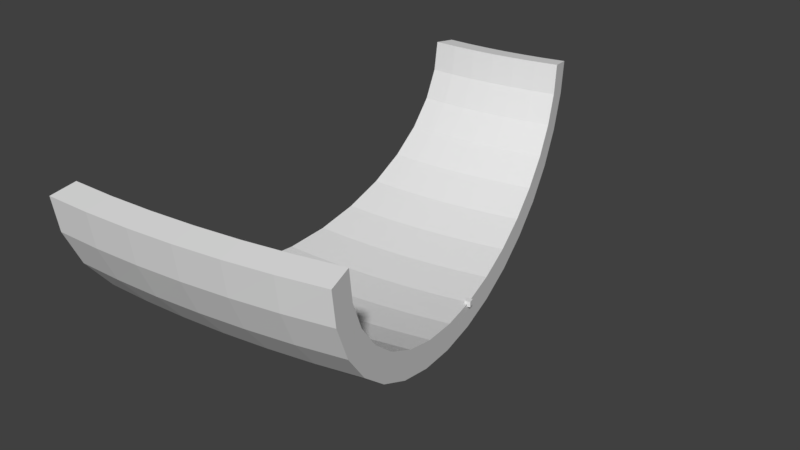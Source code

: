 # Source: left.blend  (saved by Blender 2.79.0; exported with 4.5.12 LTS)
import bpy
from mathutils import Matrix  # noqa: F401  (used for matrix-valued properties, if any)

bpy.ops.wm.read_factory_settings(use_empty=True)
scene = bpy.context.scene
scene.name = 'Scene'

# ---- collections
col_collection_1 = bpy.data.collections.new('Collection 1'); scene.collection.children.link(col_collection_1)

# ---- world
world_world = bpy.data.worlds.new('World'); scene.world = world_world
world_world.color = (0.05088, 0.05088, 0.05088)
world_world.use_sun_shadow = False
world_world.sun_shadow_jitter_overblur = 0.0
world_world.cycles.sampling_method = 'MANUAL'

# ---- meshes
me_cube_001 = bpy.data.meshes.new('Cube.001')
me_cube_001.from_pydata([(-0.2233, -0.2233, -0.2233), (-0.2233, -0.2233, 0.2233), (-0.2233, 0.2233, -0.2233), (-0.2233, 0.2233, 0.2233), (0.2233, -0.2233, -0.2233), (0.2233, -0.2233, 0.2233), (0.2233, 0.2233, -0.2233), (0.2233, 0.2233, 0.2233)], [], [(0, 1, 3, 2), (2, 3, 7, 6), (6, 7, 5, 4), (4, 5, 1, 0), (2, 6, 4, 0), (7, 3, 1, 5)])
me_cube_001.use_remesh_preserve_volume = False
me_cube_001.use_remesh_preserve_attributes = False
me_cube_001.use_mirror_vertex_groups = False
me_cube_001.update()
me_cylinder = bpy.data.meshes.new('Cylinder')
me_cylinder.from_pydata([(0.0, 18.0, 12.0), (0.0, 17.65, 9.659), (0.0, 16.63, 7.408), (0.0, 14.97, 5.333), (0.0, 12.73, 3.515), (0.0, 10.0, 2.022), (-9.537e-07, 6.888, 0.9134), (-9.537e-07, 3.512, 0.2306), (-9.537e-07, 1.359e-06, 0.0), (-9.537e-07, -3.512, 0.2306), (-9.537e-07, -6.888, 0.9134), (0.0, -10.0, 2.022), (0.0, -12.73, 3.515), (0.0, -14.97, 5.333), (0.0, -16.63, 7.408), (0.0, -17.65, 9.659), (0.0, -18.0, 12.0), (0.0, 19.98, 11.71), (0.0, 19.57, 9.093), (0.0, 18.33, 6.36), (0.0, 16.39, 3.923), (0.0, 13.84, 1.854), (-9.537e-07, 10.82, 0.1974), (-9.537e-07, 7.424, -1.014), (-9.537e-07, 3.776, -1.752), (-9.537e-07, 1.635e-06, -2.0), (-9.537e-07, -3.776, -1.752), (-9.537e-07, -7.424, -1.014), (-9.537e-07, -10.82, 0.1974), (0.0, -13.84, 1.854), (0.0, -16.39, 3.923), (0.0, -18.33, 6.36), (0.0, -19.57, 9.093), (0.0, -19.98, 11.71), (1.832, 18.04, 12.0), (1.847, 17.69, 9.659), (1.892, 16.67, 7.408), (1.964, 15.01, 5.333), (2.062, 12.77, 3.515), (2.181, 10.05, 2.022), (2.317, 6.939, 0.9134), (2.464, 3.565, 0.2306), (2.617, 0.05711, 0.0), (2.77, -3.451, 0.2306), (2.918, -6.825, 0.9134), (3.053, -9.934, 2.022), (3.172, -12.66, 3.515), (3.27, -14.9, 5.333), (3.343, -16.56, 7.408), (3.387, -17.58, 9.659), (3.402, -17.93, 12.0), (1.746, 20.02, 11.71), (1.763, 19.61, 9.093), (1.817, 18.37, 6.36), (1.902, 16.43, 3.923), (2.013, 13.89, 1.854), (2.145, 10.87, 0.1974), (2.293, 7.474, -1.014), (2.452, 3.829, -1.752), (2.617, 0.05711, -2.0), (2.782, -3.715, -1.752), (2.941, -7.359, -1.014), (3.089, -10.75, 0.1974), (3.221, -13.77, 1.854), (3.332, -16.31, 3.923), (3.417, -18.26, 6.36), (3.471, -19.5, 9.093), (3.489, -19.9, 11.71), (3.661, 18.16, 12.0), (3.691, 17.82, 9.659), (3.78, 16.79, 7.408), (3.925, 15.14, 5.333), (4.12, 12.91, 3.515), (4.358, 10.19, 2.022), (4.629, 7.09, 0.9134), (4.923, 3.727, 0.2306), (5.229, 0.2283, 0.0), (5.535, -3.27, 0.2306), (5.83, -6.634, 0.9134), (6.101, -9.734, 2.022), (6.339, -12.45, 3.515), (6.534, -14.68, 5.333), (6.679, -16.34, 7.408), (6.768, -17.36, 9.659), (6.798, -17.7, 12.0), (3.488, 20.13, 11.71), (3.523, 19.73, 9.093), (3.631, 18.49, 6.36), (3.801, 16.55, 3.923), (4.023, 14.02, 1.854), (4.286, 11.01, 0.1974), (4.582, 7.624, -1.014), (4.9, 3.99, -1.752), (5.229, 0.2283, -2.0), (5.558, -3.533, -1.752), (5.876, -7.167, -1.014), (6.172, -10.55, 0.1974), (6.436, -13.56, 1.854), (6.657, -16.09, 3.923), (6.827, -18.04, 6.36), (6.935, -19.27, 9.093), (6.971, -19.67, 11.71), (5.482, 18.36, 12.0), (5.527, 18.02, 9.659), (5.661, 17.0, 7.408), (5.878, 15.35, 5.333), (6.17, 13.13, 3.515), (6.526, 10.43, 2.022), (6.932, 7.343, 0.9134), (7.373, 3.995, 0.2306), (7.832, 0.5133, 0.0), (8.29, -2.968, 0.2306), (8.731, -6.316, 0.9134), (9.137, -9.401, 2.022), (9.493, -12.11, 3.515), (9.785, -14.33, 5.333), (10.0, -15.97, 7.408), (10.14, -16.99, 9.659), (10.18, -17.33, 12.0), (5.224, 20.32, 11.71), (5.277, 19.92, 9.093), (5.439, 18.69, 6.36), (5.693, 16.76, 3.923), (6.025, 14.24, 1.854), (6.419, 11.24, 0.1974), (6.863, 7.873, -1.014), (7.339, 4.257, -1.752), (7.832, 0.5133, -2.0), (8.324, -3.23, -1.752), (8.801, -6.847, -1.014), (9.244, -10.21, 0.1974), (9.638, -13.21, 1.854), (9.97, -15.73, 3.923), (10.22, -17.66, 6.36), (10.39, -18.89, 9.093), (10.44, -19.29, 11.71), (7.293, 18.64, 12.0), (7.353, 18.3, 9.659), (7.531, 17.29, 7.408), (7.82, 15.65, 5.333), (8.209, 13.45, 3.515), (8.682, 10.76, 2.022), (9.223, 7.695, 0.9134), (9.809, 4.37, 0.2306), (10.42, 0.9115, 0.0), (11.03, -2.547, 0.2306), (11.62, -5.872, 0.9134), (12.16, -8.937, 2.022), (12.63, -11.62, 3.515), (13.02, -13.83, 5.333), (13.31, -15.47, 7.408), (13.48, -16.47, 9.659), (13.54, -16.82, 12.0), (6.95, 20.59, 11.71), (7.02, 20.19, 9.093), (7.235, 18.97, 6.36), (7.574, 17.05, 3.923), (8.015, 14.54, 1.854), (8.54, 11.57, 0.1974), (9.13, 8.222, -1.014), (9.763, 4.63, -1.752), (10.42, 0.9115, -2.0), (11.07, -2.807, -1.752), (11.71, -6.399, -1.014), (12.3, -9.743, 0.1974), (12.82, -12.72, 1.854), (13.26, -15.22, 3.923), (13.6, -17.14, 6.36), (13.82, -18.36, 9.093), (13.89, -18.76, 11.71), (9.09, 19.0, 12.0), (9.165, 18.66, 9.659), (9.387, 17.66, 7.408), (9.747, 16.03, 5.333), (10.23, 13.85, 3.515), (10.82, 11.19, 2.022), (11.5, 8.147, 0.9134), (12.23, 4.851, 0.2306), (12.99, 1.422, 0.0), (13.75, -2.006, 0.2306), (14.48, -5.303, 0.9134), (15.15, -8.341, 2.022), (15.74, -11.0, 3.515), (16.23, -13.19, 5.333), (16.59, -14.81, 7.408), (16.81, -15.81, 9.659), (16.88, -16.15, 12.0), (8.662, 20.93, 11.71), (8.75, 20.53, 9.093), (9.018, 19.32, 6.36), (9.44, 17.42, 3.923), (9.99, 14.94, 1.854), (10.64, 11.98, 0.1974), (11.38, 8.67, -1.014), (12.17, 5.109, -1.752), (12.99, 1.422, -2.0), (13.8, -2.264, -1.752), (14.59, -5.825, -1.014), (15.33, -9.14, 0.1974), (15.98, -12.09, 1.854), (16.53, -14.57, 3.923), (16.95, -16.48, 6.36), (17.22, -17.69, 9.093), (17.31, -18.08, 11.71), (10.87, 19.43, 12.0), (10.96, 19.1, 9.659), (11.23, 18.11, 7.408), (11.66, 16.5, 5.333), (12.23, 14.34, 3.515), (12.94, 11.7, 2.022), (13.75, 8.698, 0.9134), (14.62, 5.436, 0.2306), (15.53, 2.044, 0.0), (16.44, -1.348, 0.2306), (17.31, -4.609, 0.9134), (18.12, -7.615, 2.022), (18.82, -10.25, 3.515), (19.4, -12.41, 5.333), (19.83, -14.02, 7.408), (20.1, -15.01, 9.659), (20.19, -15.34, 12.0), (10.36, 21.34, 11.71), (10.46, 20.95, 9.093), (10.78, 19.75, 6.36), (11.29, 17.87, 3.923), (11.95, 15.42, 1.854), (12.73, 12.49, 0.1974), (13.61, 9.215, -1.014), (14.55, 5.692, -1.752), (15.53, 2.044, -2.0), (16.51, -1.603, -1.752), (17.45, -5.126, -1.014), (18.33, -8.405, 0.1974), (19.11, -11.33, 1.854), (19.77, -13.78, 3.923), (20.27, -15.66, 6.36), (20.59, -16.86, 9.093), (20.7, -17.25, 11.71)], [], [(8, 7, 24, 25), (4, 3, 20, 21), (13, 12, 29, 30), (9, 8, 25, 26), (5, 4, 21, 22), (14, 13, 30, 31), (1, 0, 17, 18), (10, 9, 26, 27), (6, 5, 22, 23), (15, 14, 31, 32), (2, 1, 18, 19), (11, 10, 27, 28), (7, 6, 23, 24), (16, 15, 32, 33), (3, 2, 19, 20), (12, 11, 28, 29), (65, 99, 100, 66), (38, 72, 71, 37), (51, 85, 86, 52), (64, 98, 99, 65), (37, 71, 70, 36), (34, 68, 85, 51), (50, 84, 83, 49), (63, 97, 98, 64), (36, 70, 69, 35), (49, 83, 82, 48), (62, 96, 97, 63), (35, 69, 68, 34), (48, 82, 81, 47), (61, 95, 96, 62), (47, 81, 80, 46), (60, 94, 95, 61), (8, 42, 41, 7), (22, 56, 57, 23), (9, 43, 42, 8), (23, 57, 58, 24), (10, 44, 43, 9), (24, 58, 59, 25), (11, 45, 44, 10), (25, 59, 60, 26), (12, 46, 45, 11), (26, 60, 61, 27), (13, 47, 46, 12), (27, 61, 62, 28), (14, 48, 47, 13), (1, 35, 34, 0), (28, 62, 63, 29), (15, 49, 48, 14), (2, 36, 35, 1), (29, 63, 64, 30), (16, 50, 49, 15), (0, 34, 51, 17), (3, 37, 36, 2), (30, 64, 65, 31), (17, 51, 52, 18), (4, 38, 37, 3), (31, 65, 66, 32), (18, 52, 53, 19), (5, 39, 38, 4), (32, 66, 67, 33), (19, 53, 54, 20), (6, 40, 39, 5), (33, 67, 50, 16), (20, 54, 55, 21), (7, 41, 40, 6), (21, 55, 56, 22), (68, 102, 119, 85), (84, 118, 117, 83), (97, 131, 132, 98), (70, 104, 103, 69), (83, 117, 116, 82), (96, 130, 131, 97), (69, 103, 102, 68), (82, 116, 115, 81), (95, 129, 130, 96), (81, 115, 114, 80), (94, 128, 129, 95), (80, 114, 113, 79), (93, 127, 128, 94), (79, 113, 112, 78), (92, 126, 127, 93), (78, 112, 111, 77), (52, 86, 87, 53), (39, 73, 72, 38), (66, 100, 101, 67), (53, 87, 88, 54), (40, 74, 73, 39), (67, 101, 84, 50), (54, 88, 89, 55), (41, 75, 74, 40), (55, 89, 90, 56), (42, 76, 75, 41), (56, 90, 91, 57), (43, 77, 76, 42), (57, 91, 92, 58), (44, 78, 77, 43), (58, 92, 93, 59), (45, 79, 78, 44), (59, 93, 94, 60), (46, 80, 79, 45), (131, 165, 166, 132), (104, 138, 137, 103), (117, 151, 150, 116), (130, 164, 165, 131), (103, 137, 136, 102), (116, 150, 149, 115), (129, 163, 164, 130), (115, 149, 148, 114), (128, 162, 163, 129), (114, 148, 147, 113), (127, 161, 162, 128), (113, 147, 146, 112), (126, 160, 161, 127), (112, 146, 145, 111), (125, 159, 160, 126), (111, 145, 144, 110), (71, 105, 104, 70), (98, 132, 133, 99), (85, 119, 120, 86), (72, 106, 105, 71), (99, 133, 134, 100), (86, 120, 121, 87), (73, 107, 106, 72), (100, 134, 135, 101), (87, 121, 122, 88), (74, 108, 107, 73), (101, 135, 118, 84), (88, 122, 123, 89), (75, 109, 108, 74), (89, 123, 124, 90), (76, 110, 109, 75), (90, 124, 125, 91), (77, 111, 110, 76), (91, 125, 126, 92), (151, 185, 184, 150), (164, 198, 199, 165), (137, 171, 170, 136), (150, 184, 183, 149), (163, 197, 198, 164), (149, 183, 182, 148), (162, 196, 197, 163), (148, 182, 181, 147), (161, 195, 196, 162), (147, 181, 180, 146), (160, 194, 195, 161), (146, 180, 179, 145), (159, 193, 194, 160), (145, 179, 178, 144), (158, 192, 193, 159), (144, 178, 177, 143), (118, 152, 151, 117), (102, 136, 153, 119), (105, 139, 138, 104), (132, 166, 167, 133), (119, 153, 154, 120), (106, 140, 139, 105), (133, 167, 168, 134), (120, 154, 155, 121), (107, 141, 140, 106), (134, 168, 169, 135), (121, 155, 156, 122), (108, 142, 141, 107), (135, 169, 152, 118), (122, 156, 157, 123), (109, 143, 142, 108), (123, 157, 158, 124), (110, 144, 143, 109), (124, 158, 159, 125), (171, 205, 204, 170), (184, 218, 217, 183), (197, 231, 232, 198), (183, 217, 216, 182), (196, 230, 231, 197), (182, 216, 215, 181), (195, 229, 230, 196), (181, 215, 214, 180), (194, 228, 229, 195), (180, 214, 213, 179), (193, 227, 228, 194), (179, 213, 212, 178), (192, 226, 227, 193), (178, 212, 211, 177), (191, 225, 226, 192), (177, 211, 210, 176), (138, 172, 171, 137), (165, 199, 200, 166), (152, 186, 185, 151), (136, 170, 187, 153), (139, 173, 172, 138), (166, 200, 201, 167), (153, 187, 188, 154), (140, 174, 173, 139), (167, 201, 202, 168), (154, 188, 189, 155), (141, 175, 174, 140), (168, 202, 203, 169), (155, 189, 190, 156), (142, 176, 175, 141), (169, 203, 186, 152), (156, 190, 191, 157), (143, 177, 176, 142), (157, 191, 192, 158), (212, 229, 228, 211), (208, 225, 224, 207), (217, 234, 233, 216), (213, 230, 229, 212), (209, 226, 225, 208), (218, 235, 234, 217), (205, 222, 221, 204), (214, 231, 230, 213), (210, 227, 226, 209), (219, 236, 235, 218), (206, 223, 222, 205), (215, 232, 231, 214), (211, 228, 227, 210), (220, 237, 236, 219), (207, 224, 223, 206), (216, 233, 232, 215), (198, 232, 233, 199), (185, 219, 218, 184), (172, 206, 205, 171), (199, 233, 234, 200), (186, 220, 219, 185), (170, 204, 221, 187), (173, 207, 206, 172), (200, 234, 235, 201), (187, 221, 222, 188), (174, 208, 207, 173), (201, 235, 236, 202), (188, 222, 223, 189), (175, 209, 208, 174), (202, 236, 237, 203), (189, 223, 224, 190), (176, 210, 209, 175), (203, 237, 220, 186), (190, 224, 225, 191)])
me_cylinder.use_remesh_preserve_volume = False
me_cylinder.use_remesh_preserve_attributes = False
me_cylinder.use_mirror_vertex_groups = False
me_cylinder.update()

# ---- objects
ob_connector1 = bpy.data.objects.new('Connector1', me_cube_001)
ob_straight_col = bpy.data.objects.new('Straight-col', me_cylinder)

# ---- transforms, parenting, visibility, modifiers, constraints
ob_connector1.location = (15.53, 2.044, 0.0)
ob_connector1.rotation_euler = (0.0, 0.0, 0.2618)
ob_connector1.lineart.crease_threshold = 0.0
ob_straight_col.location = (0.0, 0.0, 0.0)
ob_straight_col.lineart.crease_threshold = 0.0

# ---- collection membership
col_collection_1.objects.link(ob_connector1)
col_collection_1.objects.link(ob_straight_col)

# ---- scene / render settings (as saved in the file)
scene.frame_start = 1; scene.frame_end = 250; scene.frame_set(1)
scene.render.engine = 'BLENDER_EEVEE_NEXT'
scene.render.resolution_percentage = 50
scene.render.dither_intensity = 0.0
scene.cycles.use_denoising = False
scene.cycles.samples = 128
scene.cycles.sampling_pattern = 'TABULATED_SOBOL'
scene.cycles.use_adaptive_sampling = False
scene.cycles.use_light_tree = False
scene.cycles.blur_glossy = 0.0
scene.cycles.sample_clamp_indirect = 0.0
scene.view_settings.view_transform = 'Standard'
bpy.context.view_layer.update()

# ---- added for rendering (the .blend has no active camera and no usable light): camera, sun
cam_auto = bpy.data.cameras.new('AutoCamera')
cam_auto.lens = 50.0
cam_auto.sensor_width = 36.0
cam_auto.clip_end = 1000.0
ob_auto_camera = bpy.data.objects.new('AutoCamera', cam_auto)
scene.collection.objects.link(ob_auto_camera)
ob_auto_camera.location = (55.0288, -52.9327, 40.743)
ob_auto_camera.rotation_euler = (1.09748, -7.21219e-08, 0.694738)
scene.camera = ob_auto_camera
light_auto_sun = bpy.data.lights.new('AutoSun', 'SUN')
light_auto_sun.energy = 3.0
light_auto_sun.angle = 0.0523599
ob_auto_sun = bpy.data.objects.new('AutoSun', light_auto_sun)
scene.collection.objects.link(ob_auto_sun)
ob_auto_sun.rotation_euler = (0.872665, 0.174533, 0.523599)
bpy.context.view_layer.update()
